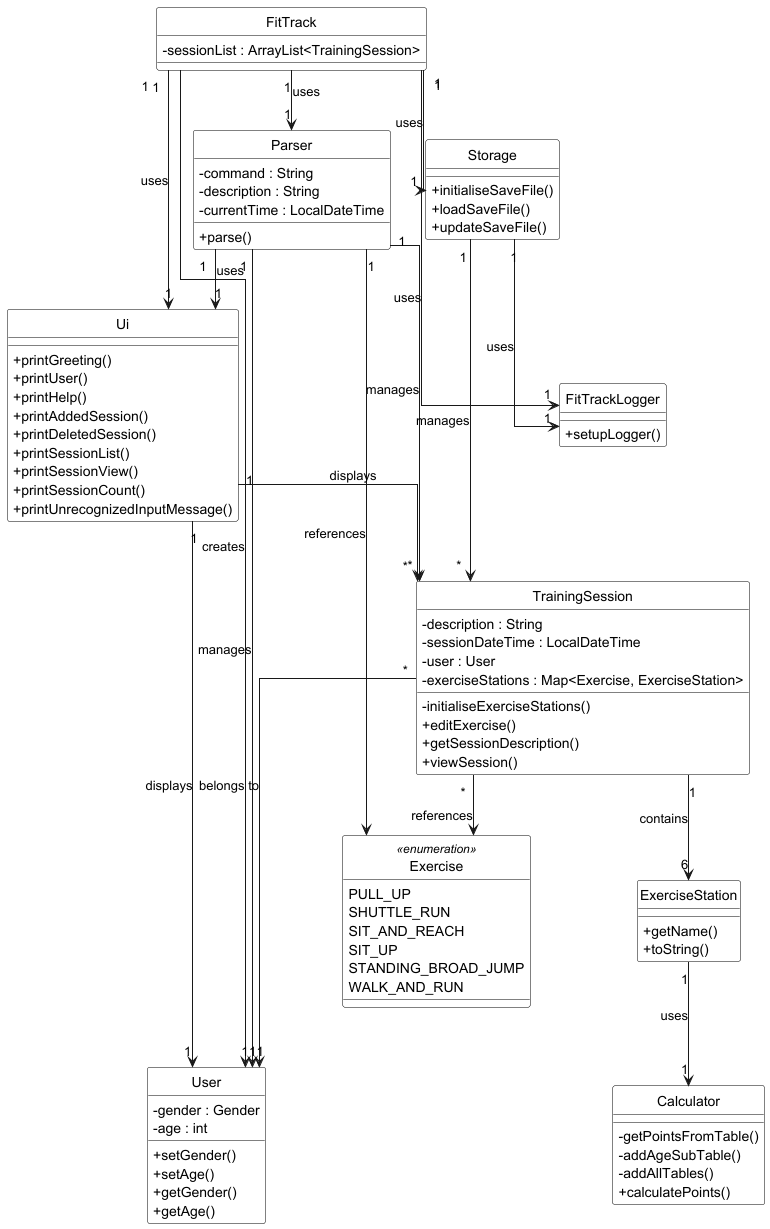

The diagram above was rendered by PlantUML. Its source (embedded in the PNG):
@startuml
' Use right-angle straight lines for relationships
skinparam linetype ortho
hide circle
skinparam classAttributeIconSize 0
skinparam classBackgroundColor White
skinparam classBorderColor Black

' Define classes
class FitTrack {
    -sessionList : ArrayList<TrainingSession>
}

class Parser {
    -command : String
    -description : String
    -currentTime : LocalDateTime
    +parse()
}

class Ui {
    +printGreeting()
    +printUser()
    +printHelp()
    +printAddedSession()
    +printDeletedSession()
    +printSessionList()
    +printSessionView()
    +printSessionCount()
    +printUnrecognizedInputMessage()
}

class Storage {
    +initialiseSaveFile()
    +loadSaveFile()
    +updateSaveFile()
}

class TrainingSession {
    -description : String
    -sessionDateTime : LocalDateTime
    -user : User
    -exerciseStations : Map<Exercise, ExerciseStation>
    -initialiseExerciseStations()
    +editExercise()
    +getSessionDescription()
    +viewSession()
}

class User {
    -gender : Gender
    -age : int
    +setGender()
    +setAge()
    +getGender()
    +getAge()
}

enum Exercise <<enumeration>> {
    PULL_UP
    SHUTTLE_RUN
    SIT_AND_REACH
    SIT_UP
    STANDING_BROAD_JUMP
    WALK_AND_RUN
}

class FitTrackLogger {
    +setupLogger()
}

class ExerciseStation {
    +getName()
    +toString()
}

class Calculator {
    -getPointsFromTable()
    -addAgeSubTable()
    -addAllTables()
    +calculatePoints()
}

' Define relationships with right-angle arrows
FitTrack "1" --> "1" Storage : uses
FitTrack "1" --> "1" FitTrackLogger : uses
FitTrack "1" --> "1" User : creates
FitTrack "1" --> "1" Parser : uses
FitTrack "1" --> "1" Ui : uses

Parser "1" --> "1" Ui : uses
Parser "1" --> "1" User : manages
Parser "1" --> "*" TrainingSession : manages
Parser "1" --> Exercise : references

Ui "1" -> "1" User : displays
Ui "1" --> "*" TrainingSession : displays

Storage "1" --> "*" TrainingSession : manages
Storage "1" --> "1" FitTrackLogger : uses

TrainingSession "*" ---> "1" User : belongs to
TrainingSession "*" --> Exercise : references
TrainingSession "1" --> "6" ExerciseStation : contains

ExerciseStation "1" --> "1" Calculator : uses

@enduml